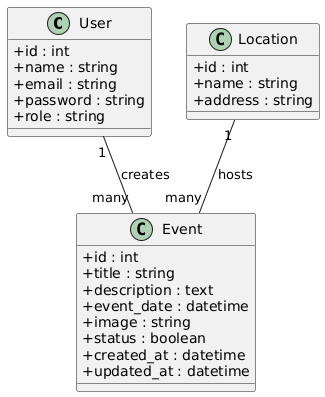

The diagram above was rendered by PlantUML. Its source (embedded in the PNG):
@startuml
skinparam classAttributeIconSize 0

class User {
  +id : int
  +name : string
  +email : string
  +password : string
  +role : string
}

class Event {
  +id : int
  +title : string
  +description : text
  +event_date : datetime
  +image : string
  +status : boolean
  +created_at : datetime
  +updated_at : datetime
}

class Location {
  +id : int
  +name : string
  +address : string
}

User "1" -- "many" Event : creates
Location "1" -- "many" Event : hosts
@enduml